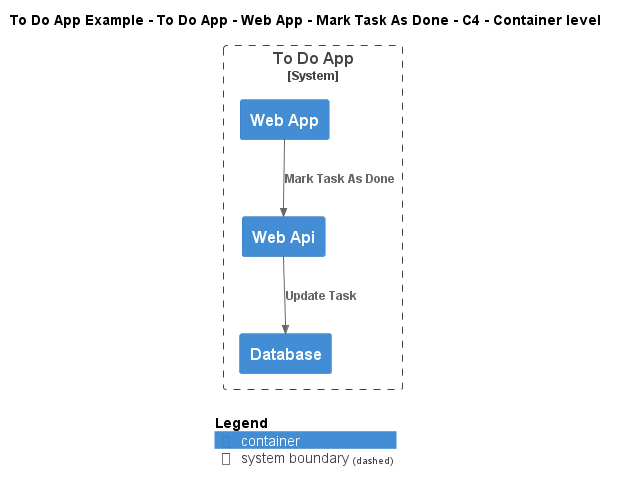

The diagram above was rendered by PlantUML. Its source (embedded in the PNG):
@startuml
!include ..\..\..\..\..\..\..\.c4s\C4_Container.puml

AddElementTag("c4interflow:lifecycle:new", $bgColor=green, $fontColor=#ffffff, $borderColor=green, $shadowing="False")
AddElementTag("c4interflow:lifecycle:changed", $bgColor=orange, $fontColor=#ffffff, $borderColor=orange, $shadowing="False")
AddElementTag("c4interflow:lifecycle:removed", $bgColor=red, $fontColor=#ffffff, $borderColor=red, $shadowing="False")

AddRelTag("c4interflow:lifecycle:new", $textColor=green, $lineColor=green)
AddRelTag("c4interflow:lifecycle:changed", $textColor=orange, $lineColor=orange)
AddRelTag("c4interflow:lifecycle:removed", $textColor=red, $lineColor=red)

SHOW_PERSON_PORTRAIT()
LAYOUT_TOP_DOWN()

skinparam linetype polyline

title To Do App Example - To Do App - Web App - Mark Task As Done - C4 - Container level


System_Boundary(ToDoAppExample.SoftwareSystems.ToDoApp, "To Do App") {
    Container(ToDoAppExample.SoftwareSystems.ToDoApp.Containers.WebApp, "Web App", "", "")
    Container(ToDoAppExample.SoftwareSystems.ToDoApp.Containers.WebApi, "Web Api", "", "")
    Container(ToDoAppExample.SoftwareSystems.ToDoApp.Containers.Database, "Database", "", "")
}

Rel(ToDoAppExample.SoftwareSystems.ToDoApp.Containers.WebApp, ToDoAppExample.SoftwareSystems.ToDoApp.Containers.WebApi, "Mark Task As Done")
Rel(ToDoAppExample.SoftwareSystems.ToDoApp.Containers.WebApi, ToDoAppExample.SoftwareSystems.ToDoApp.Containers.Database, "Update Task")


SHOW_LEGEND()
@enduml